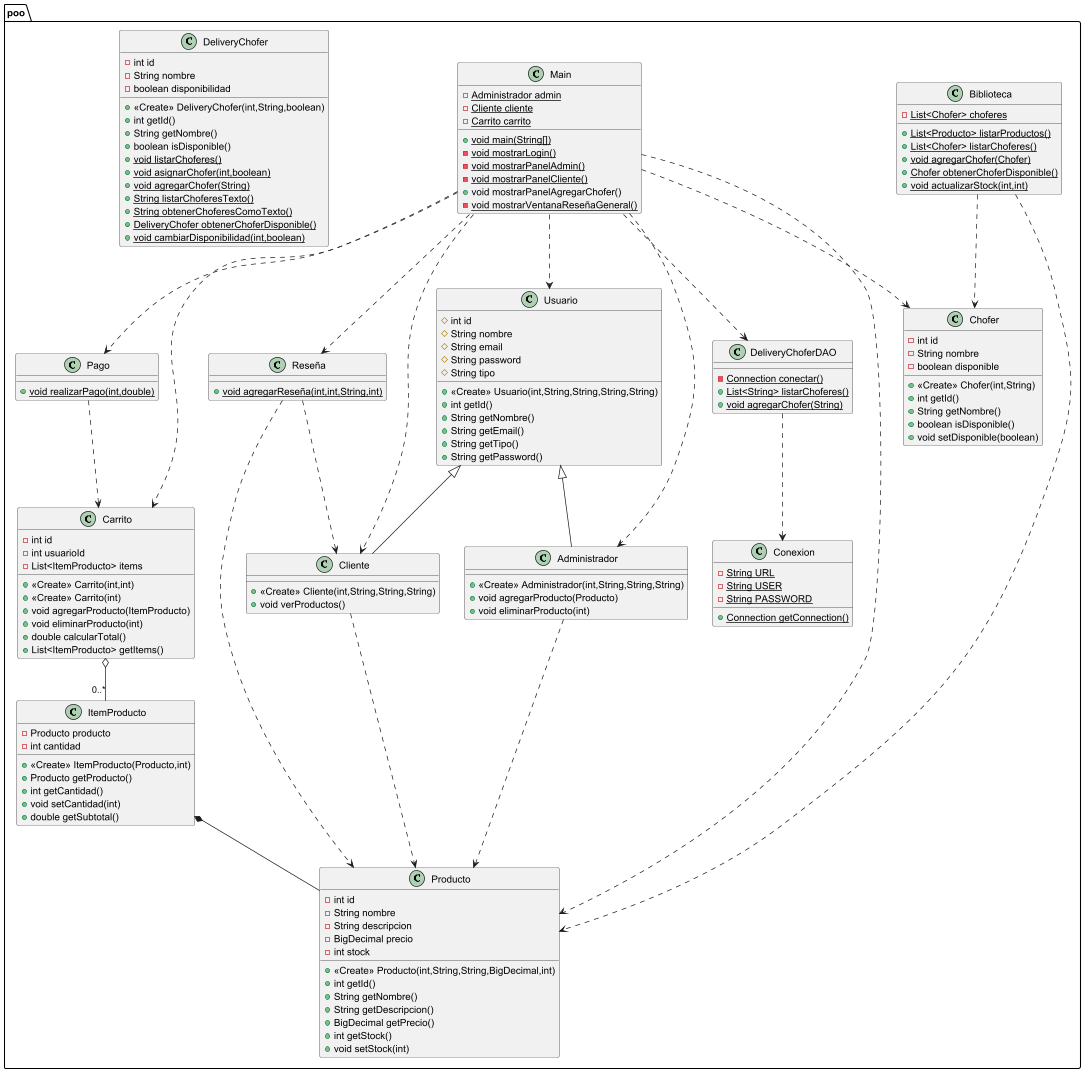

The diagram above was rendered by PlantUML. Its source (embedded in the PNG):
@startuml
class poo.Usuario {
# int id
# String nombre
# String email
# String password
# String tipo
+ <<Create>> Usuario(int,String,String,String,String)
+ int getId()
+ String getNombre()
+ String getEmail()
+ String getTipo()
+ String getPassword()
}


class poo.Cliente {
+ <<Create>> Cliente(int,String,String,String)
+ void verProductos()
}

class poo.ItemProducto {
- Producto producto
- int cantidad
+ <<Create>> ItemProducto(Producto,int)
+ Producto getProducto()
+ int getCantidad()
+ void setCantidad(int)
+ double getSubtotal()
}


class poo.Pago {
+ {static} void realizarPago(int,double)
}

class poo.DeliveryChoferDAO {
- {static} Connection conectar()
+ {static} List<String> listarChoferes()
+ {static} void agregarChofer(String)
}

class poo.Producto {
- int id
- String nombre
- String descripcion
- BigDecimal precio
- int stock
+ <<Create>> Producto(int,String,String,BigDecimal,int)
+ int getId()
+ String getNombre()
+ String getDescripcion()
+ BigDecimal getPrecio()
+ int getStock()
+ void setStock(int)
}


class poo.Carrito {
- int id
- int usuarioId
- List<ItemProducto> items
+ <<Create>> Carrito(int,int)
+ <<Create>> Carrito(int)
+ void agregarProducto(ItemProducto)
+ void eliminarProducto(int)
+ double calcularTotal()
+ List<ItemProducto> getItems()
}


class poo.Biblioteca {
- {static} List<Chofer> choferes
+ {static} List<Producto> listarProductos()
+ {static} List<Chofer> listarChoferes()
+ {static} void agregarChofer(Chofer)
+ {static} Chofer obtenerChoferDisponible()
+ {static} void actualizarStock(int,int)
}


class poo.Main {
- {static} Administrador admin
- {static} Cliente cliente
- {static} Carrito carrito
+ {static} void main(String[])
- {static} void mostrarLogin()
- {static} void mostrarPanelAdmin()
- {static} void mostrarPanelCliente()
+ void mostrarPanelAgregarChofer()
- {static} void mostrarVentanaReseñaGeneral()
}


class poo.Chofer {
- int id
- String nombre
- boolean disponible
+ <<Create>> Chofer(int,String)
+ int getId()
+ String getNombre()
+ boolean isDisponible()
+ void setDisponible(boolean)
}


class poo.Administrador {
+ <<Create>> Administrador(int,String,String,String)
+ void agregarProducto(Producto)
+ void eliminarProducto(int)
}

class poo.Conexion {
- {static} String URL
- {static} String USER
- {static} String PASSWORD
+ {static} Connection getConnection()
}


class poo.DeliveryChofer {
- int id
- String nombre
- boolean disponibilidad
+ <<Create>> DeliveryChofer(int,String,boolean)
+ int getId()
+ String getNombre()
+ boolean isDisponible()
+ {static} void listarChoferes()
+ {static} void asignarChofer(int,boolean)
+ {static} void agregarChofer(String)
+ {static} String listarChoferesTexto()
+ {static} String obtenerChoferesComoTexto()
+ {static} DeliveryChofer obtenerChoferDisponible()
+ {static} void cambiarDisponibilidad(int,boolean)
}


class poo.Reseña {
+ {static} void agregarReseña(int,int,String,int)
}


' ===== HERENCIA =====
poo.Usuario <|-- poo.Cliente
poo.Usuario <|-- poo.Administrador

' ===== AGREGACIÓN Y COMPOSICIÓN =====
poo.Carrito o-- "0..*" poo.ItemProducto
poo.ItemProducto *-- poo.Producto

' ===== USO / DEPENDENCIAS =====
poo.Cliente ..> poo.Producto
poo.Administrador ..> poo.Producto

poo.Biblioteca ..> poo.Producto
poo.Biblioteca ..> poo.Chofer

poo.DeliveryChoferDAO ..> poo.Conexion

poo.Pago ..> poo.Carrito

poo.Reseña ..> poo.Producto
poo.Reseña ..> poo.Cliente

poo.Main ..> poo.Usuario
poo.Main ..> poo.Cliente
poo.Main ..> poo.Administrador
poo.Main ..> poo.Carrito
poo.Main ..> poo.Producto
poo.Main ..> poo.Chofer
poo.Main ..> poo.DeliveryChoferDAO
poo.Main ..> poo.Reseña
poo.Main ..> poo.Pago

@enduml